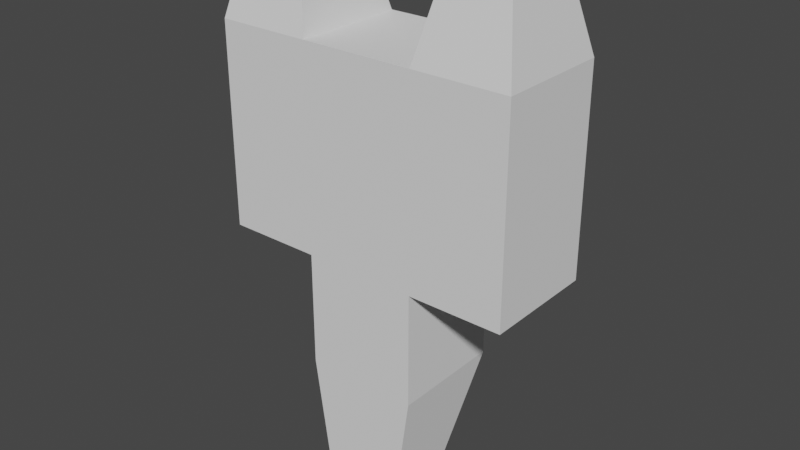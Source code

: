 # Source: Spaceship.blend  (saved by Blender 3.1.7; exported with 4.5.12 LTS)
import bpy
from mathutils import Matrix  # noqa: F401  (used for matrix-valued properties, if any)

bpy.ops.wm.read_factory_settings(use_empty=True)
scene = bpy.context.scene
scene.name = 'Scene'

# ---- collections
col_collection = bpy.data.collections.new('Collection'); scene.collection.children.link(col_collection)

# ---- world
world_world = bpy.data.worlds.new('World'); scene.world = world_world
world_world.use_nodes = True; world_world.node_tree.nodes.clear()
_N = world_world.node_tree.nodes; _L = world_world.node_tree.links
n0 = _N.new('ShaderNodeOutputWorld'); n0.name = 'World Output'; n0.location = (300, 300)
n1 = _N.new('ShaderNodeBackground'); n1.name = 'Background'; n1.location = (10, 300)
n1.inputs[0].default_value = (0.05088, 0.05088, 0.05088, 1.0)
_L.new(n1.outputs[0], n0.inputs[0])
n0.is_active_output = True
world_world.color = (0.05088, 0.05088, 0.05088)
world_world.use_sun_shadow = False
world_world.sun_shadow_jitter_overblur = 0.0

# ---- meshes
me_cube_001 = bpy.data.meshes.new('Cube.001')
me_cube_001.from_pydata([(1.0, -1.0, 1.0), (1.0, 1.0, 1.0), (-1.0, -1.0, 1.0), (-1.0, 1.0, 1.0), (1.0, -1.0, -1.0), (1.0, 1.0, -1.0), (-1.0, -1.0, -1.0), (-1.0, 1.0, -1.0), (-0.6952, 0.1964, -3.137), (-0.6952, -1.0, -3.137), (0.6952, -1.0, -3.137), (0.6952, 0.1964, -3.137), (-1.0, -1.0, 4.545), (1.0, -1.0, 4.545), (1.0, 1.0, 4.545), (-1.0, 1.0, 4.545), (1.0, -1.0, 1.0), (1.0, 1.0, 1.0), (-1.0, 1.0, 1.0), (-1.0, -1.0, 1.0), (1.0, -1.0, 4.545), (1.0, 1.0, 4.545), (-1.0, 1.0, 4.545), (-1.0, -1.0, 4.545), (1.0, -1.0, 1.0), (1.0, 1.0, 1.0), (-1.0, 1.0, 1.0), (-1.0, -1.0, 1.0), (1.0, -1.0, 4.545), (1.0, 1.0, 4.545), (-1.0, 1.0, 4.545), (-1.0, -1.0, 4.545), (2.656, -1.0, 1.0), (2.656, 1.0, 1.0), (-2.656, 1.0, 1.0), (-2.656, -1.0, 1.0), (2.656, -1.0, 4.545), (2.656, 1.0, 4.545), (-2.656, 1.0, 4.545), (-2.656, -1.0, 4.545), (1.0, -1.0, 4.545), (1.0, 1.0, 4.545), (-1.0, 1.0, 4.545), (-1.0, -1.0, 4.545), (2.656, -1.0, 4.545), (2.656, 1.0, 4.545), (-2.656, 1.0, 4.545), (-2.656, -1.0, 4.545), (1.331, -0.6, 6.074), (1.331, 0.6, 6.074), (-1.331, 0.6, 6.074), (-1.331, -0.6, 6.074), (2.325, -0.6, 6.074), (2.325, 0.6, 6.074), (-2.325, 0.6, 6.074), (-2.325, -0.6, 6.074), (-0.7628, 0.9047, -1.253), (0.7628, 0.9047, -1.253), (-0.5303, 0.2917, -2.883), (0.5303, 0.2917, -2.883), (-0.7628, 0.8963, -1.271), (0.7628, 0.8963, -1.271), (-0.5303, 0.641, -2.994), (0.5303, 0.641, -2.994)], [], [(12, 15, 22, 23), (2, 3, 7, 6), (8, 7, 56, 58), (4, 5, 1, 0), (2, 6, 4, 0), (7, 3, 1, 5), (9, 8, 11, 10), (6, 7, 8, 9), (5, 4, 10, 11), (4, 6, 9, 10), (13, 14, 15, 12), (1, 3, 15, 14), (2, 0, 13, 12), (0, 1, 17, 16), (17, 21, 29, 25), (22, 18, 26, 30), (14, 13, 20, 21), (15, 3, 18, 22), (1, 14, 21, 17), (2, 12, 23, 19), (13, 0, 16, 20), (3, 2, 19, 18), (30, 26, 34, 38), (26, 27, 35, 34), (21, 20, 28, 29), (16, 17, 25, 24), (19, 23, 31, 27), (20, 16, 24, 28), (23, 22, 30, 31), (18, 19, 27, 26), (32, 33, 37, 36), (34, 35, 39, 38), (25, 29, 37, 33), (30, 38, 46, 42), (24, 25, 33, 32), (27, 31, 39, 35), (28, 24, 32, 36), (38, 39, 47, 46), (41, 40, 48, 49), (44, 45, 53, 52), (29, 28, 40, 41), (39, 31, 43, 47), (28, 36, 44, 40), (36, 37, 45, 44), (37, 29, 41, 45), (31, 30, 42, 43), (49, 48, 52, 53), (51, 50, 54, 55), (47, 43, 51, 55), (45, 41, 49, 53), (46, 47, 55, 54), (43, 42, 50, 51), (40, 44, 52, 48), (42, 46, 54, 50), (57, 59, 63, 61), (5, 11, 59, 57), (11, 8, 58, 59), (7, 5, 57, 56), (60, 61, 63, 62), (56, 57, 61, 60), (58, 56, 60, 62), (59, 58, 62, 63)])
_uv = me_cube_001.uv_layers.new(name='UVMap')
_uv.uv.foreach_set('vector', [0.375, 0.25, 0.625, 0.25, 0.625, 0.25, 0.375, 0.25, 0.375, 0.25, 0.625, 0.25, 0.625, 0.5, 0.375, 0.5, 0.625, 0.5, 0.625, 0.5, 0.625, 0.5, 0.625, 0.5, 0.375, 0.75, 0.625, 0.75, 0.625, 1.0, 0.375, 1.0, 0.125, 0.5, 0.375, 0.5, 0.375, 0.75, 0.125, 0.75, 0.625, 0.5, 0.875, 0.5, 0.875, 0.75, 0.625, 0.75, 0.375, 0.5, 0.625, 0.5, 0.625, 0.75, 0.375, 0.75, 0.375, 0.5, 0.625, 0.5, 0.625, 0.5, 0.375, 0.5, 0.625, 0.75, 0.375, 0.75, 0.375, 0.75, 0.625, 0.75, 0.375, 0.75, 0.375, 0.5, 0.375, 0.5, 0.375, 0.75, 0.375, 0.0, 0.625, 0.0, 0.625, 0.25, 0.375, 0.25, 0.875, 0.75, 0.875, 0.5, 0.875, 0.5, 0.875, 0.75, 0.125, 0.5, 0.125, 0.75, 0.125, 0.75, 0.125, 0.5, 0.375, 1.0, 0.625, 1.0, 0.625, 1.0, 0.375, 1.0, 0.875, 0.75, 0.875, 0.75, 0.875, 0.75, 0.875, 0.75, 0.875, 0.5, 0.875, 0.5, 0.875, 0.5, 0.875, 0.5, 0.625, 0.0, 0.375, 0.0, 0.375, 0.0, 0.625, 0.0, 0.875, 0.5, 0.875, 0.5, 0.875, 0.5, 0.875, 0.5, 0.875, 0.75, 0.875, 0.75, 0.875, 0.75, 0.875, 0.75, 0.125, 0.5, 0.125, 0.5, 0.125, 0.5, 0.125, 0.5, 0.125, 0.75, 0.125, 0.75, 0.125, 0.75, 0.125, 0.75, 0.625, 0.25, 0.375, 0.25, 0.375, 0.25, 0.625, 0.25, 0.875, 0.5, 0.875, 0.5, 0.875, 0.5, 0.875, 0.5, 0.625, 0.25, 0.375, 0.25, 0.375, 0.25, 0.625, 0.25, 0.625, 0.0, 0.375, 0.0, 0.375, 0.0, 0.625, 0.0, 0.375, 1.0, 0.625, 1.0, 0.625, 1.0, 0.375, 1.0, 0.125, 0.5, 0.125, 0.5, 0.125, 0.5, 0.125, 0.5, 0.125, 0.75, 0.125, 0.75, 0.125, 0.75, 0.125, 0.75, 0.375, 0.25, 0.625, 0.25, 0.625, 0.25, 0.375, 0.25, 0.625, 0.25, 0.375, 0.25, 0.375, 0.25, 0.625, 0.25, 0.375, 1.0, 0.625, 1.0, 0.625, 1.0, 0.375, 1.0, 0.625, 0.25, 0.375, 0.25, 0.375, 0.25, 0.625, 0.25, 0.875, 0.75, 0.875, 0.75, 0.875, 0.75, 0.875, 0.75, 0.875, 0.5, 0.875, 0.5, 0.875, 0.5, 0.875, 0.5, 0.375, 1.0, 0.625, 1.0, 0.625, 1.0, 0.375, 1.0, 0.125, 0.5, 0.125, 0.5, 0.125, 0.5, 0.125, 0.5, 0.125, 0.75, 0.125, 0.75, 0.125, 0.75, 0.125, 0.75, 0.625, 0.25, 0.375, 0.25, 0.375, 0.25, 0.625, 0.25, 0.625, 0.0, 0.375, 0.0, 0.375, 0.0, 0.625, 0.0, 0.375, 1.0, 0.625, 1.0, 0.625, 1.0, 0.375, 1.0, 0.625, 0.0, 0.375, 0.0, 0.375, 0.0, 0.625, 0.0, 0.125, 0.5, 0.125, 0.5, 0.125, 0.5, 0.125, 0.5, 0.125, 0.75, 0.125, 0.75, 0.125, 0.75, 0.125, 0.75, 0.375, 1.0, 0.625, 1.0, 0.625, 1.0, 0.375, 1.0, 0.875, 0.75, 0.875, 0.75, 0.875, 0.75, 0.875, 0.75, 0.375, 0.25, 0.625, 0.25, 0.625, 0.25, 0.375, 0.25, 0.625, 0.0, 0.375, 0.0, 0.375, 0.0, 0.625, 0.0, 0.375, 0.25, 0.625, 0.25, 0.625, 0.25, 0.375, 0.25, 0.125, 0.5, 0.125, 0.5, 0.125, 0.5, 0.125, 0.5, 0.875, 0.75, 0.875, 0.75, 0.875, 0.75, 0.875, 0.75, 0.625, 0.25, 0.375, 0.25, 0.375, 0.25, 0.625, 0.25, 0.375, 0.25, 0.625, 0.25, 0.625, 0.25, 0.375, 0.25, 0.125, 0.75, 0.125, 0.75, 0.125, 0.75, 0.125, 0.75, 0.875, 0.5, 0.875, 0.5, 0.875, 0.5, 0.875, 0.5, 0.625, 0.75, 0.625, 0.75, 0.625, 0.75, 0.625, 0.75, 0.625, 0.75, 0.625, 0.75, 0.625, 0.75, 0.625, 0.75, 0.625, 0.75, 0.625, 0.5, 0.625, 0.5, 0.625, 0.75, 0.625, 0.5, 0.625, 0.75, 0.625, 0.75, 0.625, 0.5, 0.625, 0.5, 0.625, 0.75, 0.625, 0.75, 0.625, 0.5, 0.625, 0.5, 0.625, 0.75, 0.625, 0.75, 0.625, 0.5, 0.625, 0.5, 0.625, 0.5, 0.625, 0.5, 0.625, 0.5, 0.625, 0.75, 0.625, 0.5, 0.625, 0.5, 0.625, 0.75])
me_cube_001.use_remesh_fix_poles = True
me_cube_001.use_remesh_preserve_attributes = False
me_cube_001.update()

# ---- objects
ob_cube = bpy.data.objects.new('Cube', me_cube_001)

# ---- transforms, parenting, visibility, modifiers, constraints
ob_cube.location = (0.0, 0.0, 0.0)

# ---- collection membership
col_collection.objects.link(ob_cube)

# ---- scene / render settings (as saved in the file)
scene.frame_start = 1; scene.frame_end = 250; scene.frame_set(10)
scene.render.engine = 'BLENDER_EEVEE_NEXT'
scene.cycles.sampling_pattern = 'TABULATED_SOBOL'
scene.cycles.use_light_tree = False
scene.view_settings.view_transform = 'Filmic'
bpy.context.view_layer.update()

# ---- added for rendering (the .blend has no active camera and no usable light): camera, sun
cam_auto = bpy.data.cameras.new('AutoCamera')
cam_auto.lens = 50.0
cam_auto.sensor_width = 36.0
cam_auto.clip_end = 1000.0
ob_auto_camera = bpy.data.objects.new('AutoCamera', cam_auto)
scene.collection.objects.link(ob_auto_camera)
ob_auto_camera.location = (10.0106, -12.0127, 9.47707)
ob_auto_camera.rotation_euler = (1.09748, -7.21219e-08, 0.694738)
scene.camera = ob_auto_camera
light_auto_sun = bpy.data.lights.new('AutoSun', 'SUN')
light_auto_sun.energy = 3.0
light_auto_sun.angle = 0.0523599
ob_auto_sun = bpy.data.objects.new('AutoSun', light_auto_sun)
scene.collection.objects.link(ob_auto_sun)
ob_auto_sun.rotation_euler = (0.872665, 0.174533, 0.523599)
bpy.context.view_layer.update()
